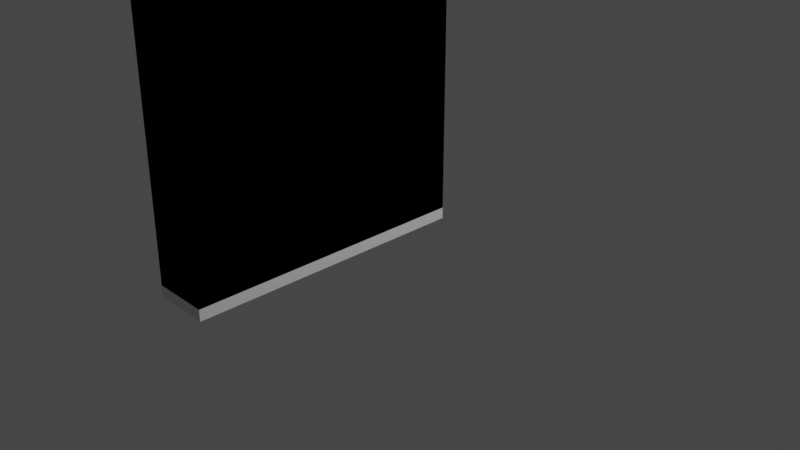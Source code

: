 # Source: bookshelf-backup.blend  (saved by Blender 3.5.10; exported with 4.5.12 LTS)
import bpy
from mathutils import Matrix  # noqa: F401  (used for matrix-valued properties, if any)

bpy.ops.wm.read_factory_settings(use_empty=True)
scene = bpy.context.scene
scene.name = 'Scene'

# ---- collections
col_collection = bpy.data.collections.new('Collection'); scene.collection.children.link(col_collection)

# ---- materials (node trees are filled in below, after node groups)
mat_material = bpy.data.materials.new('Material')
mat_material.alpha_threshold = 0.0
mat_material.use_transparent_shadow = False
mat_material.roughness = 0.5
mat_material.line_color = (0.0, 0.0, 0.0, 1.0)

# ---- node groups
ng_nodegroup = bpy.data.node_groups.new('NodeGroup', 'GeometryNodeTree')
_s = ng_nodegroup.interface.new_socket(name='Geometry', in_out='OUTPUT', socket_type='NodeSocketGeometry')
_s = ng_nodegroup.interface.new_socket(name='curvature', in_out='INPUT', socket_type='NodeSocketFloat')
_s.subtype = 'DISTANCE'
_s.default_value = 0.25
_s.min_value = 0.0
_s = ng_nodegroup.interface.new_socket(name='height', in_out='INPUT', socket_type='NodeSocketFloat')
_s.default_value = 3.76
_s = ng_nodegroup.interface.new_socket(name='length', in_out='INPUT', socket_type='NodeSocketFloat')
_s.default_value = 0.5
_s.min_value = -1e+04
_s.max_value = 1e+04
_s = ng_nodegroup.interface.new_socket(name='margin', in_out='INPUT', socket_type='NodeSocketFloat')
_s.default_value = 0.95
_s.min_value = -1e+04
_s.max_value = 1e+04
_s = ng_nodegroup.interface.new_socket(name='pagecount', in_out='INPUT', socket_type='NodeSocketFloat')
_s.min_value = -1e+04
_s.max_value = 1e+04
_s = ng_nodegroup.interface.new_socket(name='cover', in_out='INPUT', socket_type='NodeSocketFloat')
ng_nodegroup.is_modifier = True
_N = ng_nodegroup.nodes; _L = ng_nodegroup.links
n0 = _N.new('GeometryNodeSetShadeSmooth'); n0.name = 'Set Shade Smooth'; n0.location = (215, -14)
n1 = _N.new('GeometryNodeInputShadeSmooth'); n1.name = 'Is Face Smooth'; n1.location = (140, -14)
n2 = _N.new('GeometryNodeCaptureAttribute'); n2.name = 'Capture Attribute'; n2.location = (165, -14)
n2.capture_items.clear()
n2.domain = 'FACE'
n3 = _N.new('NodeGroupOutput'); n3.name = 'Group Output'; n3.location = (2182, 0)
n4 = _N.new('GeometryNodeFlipFaces'); n4.name = 'Flip Faces.001'; n4.location = (780, 600)
n5 = _N.new('GeometryNodeMergeByDistance'); n5.name = 'Merge by Distance.001'; n5.location = (1667, 465)
n6 = _N.new('GeometryNodeJoinGeometry'); n6.name = 'Join Geometry.001'; n6.location = (1992, 176)
n7 = _N.new('ShaderNodeCombineXYZ'); n7.name = 'Combine XYZ.001'; n7.location = (259, 578)
n8 = _N.new('GeometryNodeJoinGeometry'); n8.name = 'Join Geometry.002'; n8.location = (1429, 484)
n9 = _N.new('GeometryNodeExtrudeMesh'); n9.name = 'Extrude Mesh.001'; n9.location = (436, 23)
n9.inputs[4].default_value = False
n10 = _N.new('GeometryNodeJoinGeometry'); n10.name = 'Join Geometry'; n10.location = (656, 27)
n11 = _N.new('GeometryNodeFlipFaces'); n11.name = 'Flip Faces'; n11.location = (377, 160)
n12 = _N.new('GeometryNodeMergeByDistance'); n12.name = 'Merge by Distance'; n12.location = (945, 43)
n13 = _N.new('GeometryNodeFillCurve'); n13.name = 'Fill Curve'; n13.location = (-100, 206)
n14 = _N.new('GeometryNodeExtrudeMesh'); n14.name = 'Extrude Mesh'; n14.location = (190, -14)
n15 = _N.new('GeometryNodeTransform'); n15.name = 'Transform Geometry'; n15.location = (1145, 440)
n16 = _N.new('GeometryNodeExtrudeMesh'); n16.name = 'Extrude Mesh.002'; n16.location = (440, 399)
n16.inputs[4].default_value = False
n17 = _N.new('GeometryNodeMeshToCurve'); n17.name = 'Mesh to Curve'; n17.location = (-1097, -50)
n18 = _N.new('GeometryNodeFilletCurve'); n18.name = 'Fillet Curve'; n18.location = (-877, -37)
n18.inputs[1].default_value = 12
n18.inputs[3].default_value = True
n19 = _N.new('ShaderNodeCombineXYZ'); n19.name = 'Combine XYZ'; n19.location = (-809, -282)
n20 = _N.new('ShaderNodeMath'); n20.name = 'Math'; n20.location = (-1030, -310)
n20.operation = 'MULTIPLY'
n20.inputs[1].default_value = -1.0
n21 = _N.new('FunctionNodeInputVector'); n21.name = 'Vector'; n21.location = (-545, -242)
n21.vector = (0.0, 0.0, 1.0)
n21.outputs[0].default_value = (0.0, 0.0, 0.0)
n22 = _N.new('ShaderNodeMath'); n22.name = 'Math.002'; n22.location = (-166, -556)
n22.operation = 'SUBTRACT'
n23 = _N.new('ShaderNodeMath'); n23.name = 'Math.001'; n23.location = (-401, -570)
n23.operation = 'MULTIPLY'
n24 = _N.new('ShaderNodeMath'); n24.name = 'Math.003'; n24.location = (41, -446)
n24.operation = 'DIVIDE'
n24.inputs[1].default_value = 2.0
n25 = _N.new('GeometryNodeSetPosition'); n25.name = 'Set Position'; n25.location = (-539, 9)
n26 = _N.new('GeometryNodeCurveToMesh'); n26.name = 'Curve to Mesh'; n26.location = (-249, -59)
n27 = _N.new('GeometryNodeSetPosition'); n27.name = 'Set Position.001'; n27.location = (-312, 165)
n28 = _N.new('GeometryNodeCurveEndpointSelection'); n28.name = 'Endpoint Selection'; n28.location = (-821, 115)
n29 = _N.new('ShaderNodeCombineXYZ'); n29.name = 'Combine XYZ.002'; n29.location = (-1228, -600)
n30 = _N.new('GeometryNodeMeshGrid'); n30.name = 'Grid'; n30.location = (-1901, -13)
n30.inputs[2].default_value = 2
n30.inputs[3].default_value = 2
n31 = _N.new('GeometryNodeDeleteGeometry'); n31.name = 'Delete Geometry'; n31.location = (-1537, -29)
n31.domain = 'EDGE'
n32 = _N.new('GeometryNodeInputIndex'); n32.name = 'Index'; n32.location = (-1992, -297)
n33 = _N.new('FunctionNodeCompare'); n33.name = 'Compare'; n33.location = (-1728, -230)
n33.operation = 'EQUAL'
n33.data_type = 'INT'
n33.inputs[3].default_value = 2
n33.inputs[6].default_value = (0.0, 0.0, 0.0, 0.0)
n33.inputs[7].default_value = (0.0, 0.0, 0.0, 0.0)
n34 = _N.new('GeometryNodeTransform'); n34.name = 'Transform Geometry.001'; n34.location = (-1317, -11)
n35 = _N.new('ShaderNodeCombineXYZ'); n35.name = 'Combine XYZ.003'; n35.location = (-1511, -384)
n35.inputs[1].default_value = 1.0
n35.inputs[2].default_value = 1.0
n36 = _N.new('NodeReroute'); n36.name = 'Reroute'; n36.location = (-2694, 679)
n36.width = 16
n36.socket_idname = 'NodeSocketFloat'
n37 = _N.new('NodeGroupInput'); n37.name = 'Group Input'; n37.location = (-3017, 980)
n37.hide = True
_L.new(n9.outputs[0], n10.inputs[0])
_L.new(n16.outputs[0], n15.inputs[0])
_L.new(n26.outputs[0], n2.inputs[0])
_L.new(n25.outputs[0], n27.inputs[0])
_L.new(n10.outputs[0], n12.inputs[0])
_L.new(n13.outputs[0], n16.inputs[0])
_L.new(n11.outputs[0], n10.inputs[0])
_L.new(n30.outputs[0], n31.inputs[0])
_L.new(n15.outputs[0], n8.inputs[0])
_L.new(n25.outputs[0], n26.inputs[0])
_L.new(n0.outputs[0], n9.inputs[0])
_L.new(n24.outputs[0], n29.inputs[1])
_L.new(n21.outputs[0], n14.inputs[2])
_L.new(n32.outputs[0], n33.inputs[2])
_L.new(n31.outputs[0], n34.inputs[0])
_L.new(n33.outputs[0], n31.inputs[1])
_L.new(n34.outputs[0], n17.inputs[0])
_L.new(n15.outputs[0], n6.inputs[0])
_L.new(n16.outputs[0], n4.inputs[0])
_L.new(n5.outputs[0], n6.inputs[0])
_L.new(n7.outputs[0], n15.inputs[1])
_L.new(n20.outputs[0], n19.inputs[1])
_L.new(n29.outputs[0], n27.inputs[3])
_L.new(n35.outputs[0], n34.inputs[3])
_L.new(n23.outputs[0], n22.inputs[1])
_L.new(n22.outputs[0], n24.inputs[0])
_L.new(n8.outputs[0], n5.inputs[0])
_L.new(n28.outputs[0], n27.inputs[1])
_L.new(n19.outputs[0], n25.inputs[3])
_L.new(n18.outputs[0], n25.inputs[0])
_L.new(n24.outputs[0], n7.inputs[2])
_L.new(n17.outputs[0], n18.inputs[0])
_L.new(n28.outputs[0], n25.inputs[1])
_L.new(n23.outputs[0], n16.inputs[3])
_L.new(n4.outputs[0], n8.inputs[0])
_L.new(n0.outputs[0], n11.inputs[0])
_L.new(n27.outputs[0], n13.inputs[0])
_L.new(n12.outputs[0], n6.inputs[0])
_L.new(n37.outputs[0], n18.inputs[2])
_L.new(n37.outputs[2], n20.inputs[0])
_L.new(n37.outputs[1], n14.inputs[3])
_L.new(n37.outputs[1], n22.inputs[0])
_L.new(n37.outputs[1], n23.inputs[0])
_L.new(n37.outputs[3], n23.inputs[1])
_L.new(n37.outputs[4], n35.inputs[0])
_L.new(n6.outputs[0], n3.inputs[0])
_L.new(n36.outputs[0], n9.inputs[3])
_L.new(n37.outputs[5], n36.inputs[0])
_L.new(n1.outputs[0], n2.inputs[1])
_L.new(n2.outputs[0], n14.inputs[0])
_L.new(n14.outputs[0], n0.inputs[0])
_L.new(n2.outputs[1], n0.inputs[2])
n3.is_active_output = True
ng_geometry_nodes = bpy.data.node_groups.new('Geometry Nodes', 'GeometryNodeTree')
_s = ng_geometry_nodes.interface.new_socket(name='Geometry', in_out='OUTPUT', socket_type='NodeSocketGeometry')
_s = ng_geometry_nodes.interface.new_socket(name='Geometry', in_out='INPUT', socket_type='NodeSocketGeometry')
ng_geometry_nodes.is_modifier = True
_N = ng_geometry_nodes.nodes; _L = ng_geometry_nodes.links
n0 = _N.new('NodeGroupOutput'); n0.name = 'Group Output'; n0.location = (3316, 366)
n1 = _N.new('GeometryNodeGroup'); n1.name = 'Group'; n1.location = (3032, 404)
n1.node_tree = ng_nodegroup
n1.inputs[0].default_value = 0.17
n1.inputs[1].default_value = 4.71
n1.inputs[2].default_value = 2.22
n1.inputs[3].default_value = 0.95
n1.inputs[4].default_value = 0.58
n1.inputs[5].default_value = 0.1
n2 = _N.new('NodeGroupInput'); n2.name = 'Group Input'; n2.location = (2952, 61)
_L.new(n1.outputs[0], n0.inputs[0])
n0.is_active_output = True

# ---- material node trees
mat_material.use_nodes = True; mat_material.node_tree.nodes.clear()
_N = mat_material.node_tree.nodes; _L = mat_material.node_tree.links
n0 = _N.new('ShaderNodeOutputMaterial'); n0.name = 'Material Output'; n0.location = (300, 300)
n1 = _N.new('ShaderNodeBsdfPrincipled'); n1.name = 'Principled BSDF'; n1.location = (10, 300)
n1.distribution = 'GGX'
n1.subsurface_method = 'RANDOM_WALK_SKIN'
n1.inputs[3].default_value = 1.45
n1.inputs[27].default_value = (0.0, 0.0, 0.0, 1.0)
n1.inputs[28].default_value = 1.0
_L.new(n1.outputs[0], n0.inputs[0])
n0.is_active_output = True

# ---- world
world_world = bpy.data.worlds.new('World'); scene.world = world_world
world_world.use_nodes = True; world_world.node_tree.nodes.clear()
_N = world_world.node_tree.nodes; _L = world_world.node_tree.links
n0 = _N.new('ShaderNodeOutputWorld'); n0.name = 'World Output'; n0.location = (300, 300)
n1 = _N.new('ShaderNodeBackground'); n1.name = 'Background'; n1.location = (10, 300)
n1.inputs[0].default_value = (0.05088, 0.05088, 0.05088, 1.0)
_L.new(n1.outputs[0], n0.inputs[0])
n0.is_active_output = True
world_world.color = (0.05088, 0.05088, 0.05088)
world_world.use_sun_shadow = False
world_world.sun_shadow_jitter_overblur = 0.0

# ---- cameras
cam_camera = bpy.data.cameras.new('Camera')
cam_camera.clip_end = 100.0
cam_camera.ortho_scale = 7.314

# ---- lights
light_light = bpy.data.lights.new('Light', 'POINT')
light_light.transmission_factor = 0.0
light_light.energy = 1000.0
light_light.shadow_soft_size = 0.1
light_light.shadow_maximum_resolution = 0.006
light_light.use_absolute_resolution = True

# ---- meshes
me_cube = bpy.data.meshes.new('Cube')
me_cube.from_pydata([(1.0, 1.0, 1.0), (1.0, 1.0, -1.0), (1.0, -1.0, 1.0), (1.0, -1.0, -1.0), (-1.0, 1.0, 1.0), (-1.0, 1.0, -1.0), (-1.0, -1.0, 1.0), (-1.0, -1.0, -1.0)], [], [(0, 4, 6, 2), (3, 2, 6, 7), (7, 6, 4, 5), (5, 1, 3, 7), (1, 0, 2, 3), (5, 4, 0, 1)])
_uv = me_cube.uv_layers.new(name='UVMap')
_uv.uv.foreach_set('vector', [0.625, 0.5, 0.875, 0.5, 0.875, 0.75, 0.625, 0.75, 0.375, 0.75, 0.625, 0.75, 0.625, 1.0, 0.375, 1.0, 0.375, 0.0, 0.625, 0.0, 0.625, 0.25, 0.375, 0.25, 0.125, 0.5, 0.375, 0.5, 0.375, 0.75, 0.125, 0.75, 0.375, 0.5, 0.625, 0.5, 0.625, 0.75, 0.375, 0.75, 0.375, 0.25, 0.625, 0.25, 0.625, 0.5, 0.375, 0.5])
me_cube.materials.append(mat_material)
me_cube.use_mirror_vertex_groups = False
me_cube.update()

# ---- objects
ob_cube = bpy.data.objects.new('Cube', me_cube)
ob_light = bpy.data.objects.new('Light', light_light)
ob_camera = bpy.data.objects.new('Camera', cam_camera)

# ---- transforms, parenting, visibility, modifiers, constraints
ob_cube.location = (0.0, 0.0, 0.0)
ob_cube.lock_rotations_4d = False
ob_cube.empty_display_type = 'ARROWS'
ob_cube.lineart.crease_threshold = 0.0
_m = ob_cube.modifiers.new('GeometryNodes', 'NODES')
_m.node_group = ng_geometry_nodes
ob_light.location = (4.076, 1.005, 5.904)
ob_light.rotation_euler = (0.6503, 0.05522, 1.866)
ob_light.lock_rotations_4d = False
ob_light.empty_display_type = 'ARROWS'
ob_light.color = (0.0, 0.0, 0.0, 0.0)
ob_light.lineart.crease_threshold = 0.0
ob_camera.location = (7.359, -6.926, 4.958)
ob_camera.rotation_euler = (1.109, 0.0, 0.8149)
ob_camera.lock_rotations_4d = False
ob_camera.empty_display_type = 'ARROWS'
ob_camera.color = (0.0, 0.0, 0.0, 0.0)
ob_camera.display_type = 'WIRE'
ob_camera.lineart.crease_threshold = 0.0

# ---- collection membership
col_collection.objects.link(ob_cube)
col_collection.objects.link(ob_light)
col_collection.objects.link(ob_camera)

# ---- scene / render settings (as saved in the file)
scene.camera = ob_camera
scene.frame_start = 1; scene.frame_end = 250; scene.frame_set(1)
scene.render.engine = 'BLENDER_EEVEE_NEXT'
scene.cycles.sampling_pattern = 'TABULATED_SOBOL'
scene.view_settings.view_transform = 'Filmic'
bpy.context.view_layer.update()

